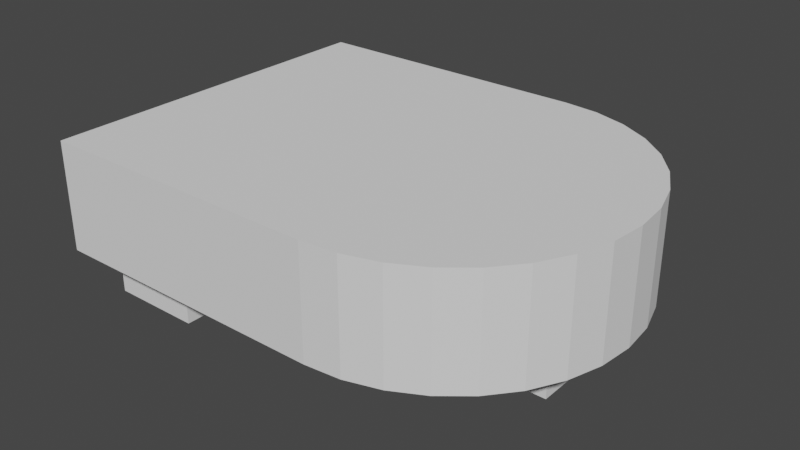 # Source: set_reset_latch.blend  (saved by Blender 3.2.14; exported with 4.5.12 LTS)
import bpy
from mathutils import Matrix  # noqa: F401  (used for matrix-valued properties, if any)

bpy.ops.wm.read_factory_settings(use_empty=True)
scene = bpy.context.scene
scene.name = 'Scene'

# ---- collections
col_collection = bpy.data.collections.new('Collection'); scene.collection.children.link(col_collection)

# ---- world
world_world = bpy.data.worlds.new('World'); scene.world = world_world
world_world.use_nodes = True; world_world.node_tree.nodes.clear()
_N = world_world.node_tree.nodes; _L = world_world.node_tree.links
n0 = _N.new('ShaderNodeOutputWorld'); n0.name = 'World Output'; n0.location = (300, 300)
n1 = _N.new('ShaderNodeBackground'); n1.name = 'Background'; n1.location = (10, 300)
n1.inputs[0].default_value = (0.05088, 0.05088, 0.05088, 1.0)
_L.new(n1.outputs[0], n0.inputs[0])
n0.is_active_output = True
world_world.color = (0.05088, 0.05088, 0.05088)
world_world.use_sun_shadow = False
world_world.sun_shadow_jitter_overblur = 0.0

# ---- meshes
me_and_gate = bpy.data.meshes.new('AND_gate')
me_and_gate.from_pydata([(2.0, 2.0, -0.6), (2.0, 2.0, 0.6), (2.39, 1.962, 0.6), (2.39, 1.962, -0.6), (2.765, 1.848, 0.6), (2.765, 1.848, -0.6), (3.111, 1.663, 0.6), (3.111, 1.663, -0.6), (3.414, 1.414, 0.6), (3.414, 1.414, -0.6), (3.663, 1.111, 0.6), (3.663, 1.111, -0.6), (3.848, 0.7654, 0.6), (3.848, 0.7654, -0.6), (3.962, 0.3902, 0.6), (3.962, 0.3902, -0.6), (4.0, -8.742e-08, 0.6), (4.0, -8.742e-08, -0.6), (3.962, -0.3902, 0.6), (3.962, -0.3902, -0.6), (3.848, -0.7654, 0.6), (3.848, -0.7654, -0.6), (3.663, -1.111, 0.6), (3.663, -1.111, -0.6), (3.414, -1.414, 0.6), (3.414, -1.414, -0.6), (3.111, -1.663, 0.6), (3.111, -1.663, -0.6), (2.765, -1.848, 0.6), (2.765, -1.848, -0.6), (2.39, -1.962, 0.6), (2.39, -1.962, -0.6), (2.0, -2.0, 0.6), (2.0, -2.0, -0.6), (-1.2, -2.0, 0.6), (-1.2, 2.0, 0.6), (-1.2, 2.0, -0.6), (-1.2, -2.0, -0.6), (2.0, -2.0, -0.6), (2.0, -2.0, 0.6), (-0.7, 0.9, -0.9), (-0.7, 0.9, -0.3), (-0.7, 1.5, -0.3), (-0.7, 1.5, -0.9), (-0.1, 1.5, -0.3), (-0.1, 1.5, -0.9), (-0.1, 0.9, -0.3), (-0.1, 0.9, -0.9), (-0.7, -1.5, -0.9), (-0.7, -1.5, -0.3), (-0.7, -0.9, -0.3), (-0.7, -0.9, -0.9), (-0.1, -0.9, -0.3), (-0.1, -0.9, -0.9), (-0.1, -1.5, -0.3), (-0.1, -1.5, -0.9), (2.7, -0.3, -0.9), (2.7, -0.3, -0.3), (2.7, 0.3, -0.3), (2.7, 0.3, -0.9), (3.3, 0.3, -0.3), (3.3, 0.3, -0.9), (3.3, -0.3, -0.3), (3.3, -0.3, -0.9)], [], [(0, 1, 2), (0, 2, 3), (2, 4, 5), (2, 5, 3), (6, 7, 5), (6, 5, 4), (6, 8, 9), (6, 9, 7), (9, 8, 10), (9, 10, 11), (11, 10, 12), (11, 12, 13), (13, 12, 14), (13, 14, 15), (15, 14, 16), (15, 16, 17), (17, 16, 18), (17, 18, 19), (19, 18, 20), (19, 20, 21), (21, 20, 22), (21, 22, 23), (23, 22, 24), (23, 24, 25), (25, 24, 26), (25, 26, 27), (28, 29, 27), (28, 27, 26), (29, 28, 30), (29, 30, 31), (31, 30, 32), (31, 32, 33), (34, 35, 36), (34, 36, 37), (35, 1, 0), (35, 0, 36), (34, 37, 38), (34, 38, 39), (39, 38, 33), (39, 33, 32), (38, 37, 36), (36, 0, 3), (3, 5, 7), (7, 9, 11), (11, 13, 15), (15, 17, 19), (19, 21, 23), (23, 25, 27), (27, 29, 31), (31, 33, 38), (38, 36, 3), (3, 7, 11), (11, 15, 19), (19, 23, 27), (27, 31, 38), (38, 3, 11), (11, 19, 27), (11, 27, 38), (39, 32, 30), (30, 28, 26), (26, 24, 22), (22, 20, 18), (18, 16, 14), (14, 12, 10), (10, 8, 6), (6, 4, 2), (2, 1, 35), (35, 34, 39), (39, 30, 26), (26, 22, 18), (18, 14, 10), (10, 6, 2), (2, 35, 39), (39, 26, 18), (18, 10, 2), (18, 2, 39), (40, 41, 42), (40, 42, 43), (43, 42, 44), (43, 44, 45), (45, 44, 46), (45, 46, 47), (47, 46, 41), (47, 41, 40), (43, 45, 47), (43, 47, 40), (44, 42, 41), (44, 41, 46), (48, 49, 50), (48, 50, 51), (51, 50, 52), (51, 52, 53), (53, 52, 54), (53, 54, 55), (55, 54, 49), (55, 49, 48), (51, 53, 55), (51, 55, 48), (52, 50, 49), (52, 49, 54), (56, 57, 58), (56, 58, 59), (59, 58, 60), (59, 60, 61), (61, 60, 62), (61, 62, 63), (63, 62, 57), (63, 57, 56), (59, 61, 63), (59, 63, 56), (60, 58, 57), (60, 57, 62)])
me_and_gate.update()
me_cube_001 = bpy.data.meshes.new('Cube.001')
me_cube_001.from_pydata([(-0.5, -0.5, -0.5), (-0.5, -0.5, 0.5), (-0.5, 0.5, -0.5), (-0.5, 0.5, 0.5), (0.5, -0.5, -0.5), (0.5, -0.5, 0.5), (0.5, 0.5, -0.5), (0.5, 0.5, 0.5)], [], [(0, 1, 3, 2), (2, 3, 7, 6), (6, 7, 5, 4), (4, 5, 1, 0), (2, 6, 4, 0), (7, 3, 1, 5)])
_uv = me_cube_001.uv_layers.new(name='UVMap')
_uv.uv.foreach_set('vector', [0.375, 0.0, 0.625, 0.0, 0.625, 0.25, 0.375, 0.25, 0.375, 0.25, 0.625, 0.25, 0.625, 0.5, 0.375, 0.5, 0.375, 0.5, 0.625, 0.5, 0.625, 0.75, 0.375, 0.75, 0.375, 0.75, 0.625, 0.75, 0.625, 1.0, 0.375, 1.0, 0.125, 0.5, 0.375, 0.5, 0.375, 0.75, 0.125, 0.75, 0.625, 0.5, 0.875, 0.5, 0.875, 0.75, 0.625, 0.75])
me_cube_001.update()
me_cube_002 = bpy.data.meshes.new('Cube.002')
me_cube_002.from_pydata([(-0.5, -0.5, -0.5), (-0.5, -0.5, 0.5), (-0.5, 0.5, -0.5), (-0.5, 0.5, 0.5), (0.5, -0.5, -0.5), (0.5, -0.5, 0.5), (0.5, 0.5, -0.5), (0.5, 0.5, 0.5)], [], [(0, 1, 3, 2), (2, 3, 7, 6), (6, 7, 5, 4), (4, 5, 1, 0), (2, 6, 4, 0), (7, 3, 1, 5)])
_uv = me_cube_002.uv_layers.new(name='UVMap')
_uv.uv.foreach_set('vector', [0.375, 0.0, 0.625, 0.0, 0.625, 0.25, 0.375, 0.25, 0.375, 0.25, 0.625, 0.25, 0.625, 0.5, 0.375, 0.5, 0.375, 0.5, 0.625, 0.5, 0.625, 0.75, 0.375, 0.75, 0.375, 0.75, 0.625, 0.75, 0.625, 1.0, 0.375, 1.0, 0.125, 0.5, 0.375, 0.5, 0.375, 0.75, 0.125, 0.75, 0.625, 0.5, 0.875, 0.5, 0.875, 0.75, 0.625, 0.75])
me_cube_002.update()
me_cube_003 = bpy.data.meshes.new('Cube.003')
me_cube_003.from_pydata([(-0.5, -0.5, -0.5), (-0.5, -0.5, 0.5), (-0.5, 0.5, -0.5), (-0.5, 0.5, 0.5), (0.5, -0.5, -0.5), (0.5, -0.5, 0.5), (0.5, 0.5, -0.5), (0.5, 0.5, 0.5)], [], [(0, 1, 3, 2), (2, 3, 7, 6), (6, 7, 5, 4), (4, 5, 1, 0), (2, 6, 4, 0), (7, 3, 1, 5)])
_uv = me_cube_003.uv_layers.new(name='UVMap')
_uv.uv.foreach_set('vector', [0.375, 0.0, 0.625, 0.0, 0.625, 0.25, 0.375, 0.25, 0.375, 0.25, 0.625, 0.25, 0.625, 0.5, 0.375, 0.5, 0.375, 0.5, 0.625, 0.5, 0.625, 0.75, 0.375, 0.75, 0.375, 0.75, 0.625, 0.75, 0.625, 1.0, 0.375, 1.0, 0.125, 0.5, 0.375, 0.5, 0.375, 0.75, 0.125, 0.75, 0.625, 0.5, 0.875, 0.5, 0.875, 0.75, 0.625, 0.75])
me_cube_003.update()

# ---- objects
ob_and_gate = bpy.data.objects.new('AND_gate', me_and_gate)
ob_cube = bpy.data.objects.new('Cube', me_cube_001)
ob_cube_001 = bpy.data.objects.new('Cube.001', me_cube_002)
ob_cube_002 = bpy.data.objects.new('Cube.002', me_cube_003)

# ---- transforms, parenting, visibility, modifiers, constraints
ob_and_gate.location = (0.0, 0.0, 0.0)
ob_cube.location = (-0.4, 1.2, -0.6)
ob_cube_001.location = (-0.4, -1.2, -0.6)
ob_cube_002.location = (3.0, 0.0, -0.6)

# ---- collection membership
col_collection.objects.link(ob_and_gate)
col_collection.objects.link(ob_cube)
col_collection.objects.link(ob_cube_001)
col_collection.objects.link(ob_cube_002)

# ---- scene / render settings (as saved in the file)
scene.frame_start = 1; scene.frame_end = 250; scene.frame_set(1)
scene.render.engine = 'BLENDER_EEVEE_NEXT'
scene.cycles.sampling_pattern = 'TABULATED_SOBOL'
scene.cycles.use_light_tree = False
scene.view_settings.view_transform = 'Filmic'
bpy.context.view_layer.update()

# ---- added for rendering (the .blend has no active camera and no usable light): camera, sun
cam_auto = bpy.data.cameras.new('AutoCamera')
cam_auto.lens = 50.0
cam_auto.sensor_width = 36.0
cam_auto.clip_end = 1000.0
ob_auto_camera = bpy.data.objects.new('AutoCamera', cam_auto)
scene.collection.objects.link(ob_auto_camera)
ob_auto_camera.location = (7.6704, -7.52448, 4.76632)
ob_auto_camera.rotation_euler = (1.09748, -7.21219e-08, 0.694738)
scene.camera = ob_auto_camera
light_auto_sun = bpy.data.lights.new('AutoSun', 'SUN')
light_auto_sun.energy = 3.0
light_auto_sun.angle = 0.0523599
ob_auto_sun = bpy.data.objects.new('AutoSun', light_auto_sun)
scene.collection.objects.link(ob_auto_sun)
ob_auto_sun.rotation_euler = (0.872665, 0.174533, 0.523599)
bpy.context.view_layer.update()
